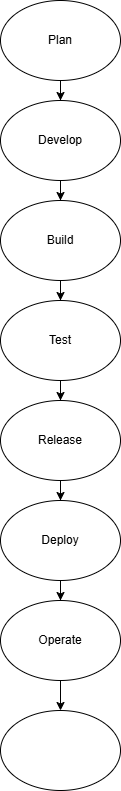

The diagram above was exported from draw.io. Its source (the exported page's mxGraphModel, read from the mxfile embedded in the PNG):
<mxGraphModel dx="1042" dy="1827" grid="1" gridSize="10" guides="1" tooltips="1" connect="1" arrows="1" fold="1" page="1" pageScale="1" pageWidth="827" pageHeight="1169" math="0" shadow="0">
  <root>
    <mxCell id="0" />
    <mxCell id="1" parent="0" />
    <mxCell id="cwZI_N1LVg-OYpcK9UdJ-3" edge="1" parent="1" source="cwZI_N1LVg-OYpcK9UdJ-1" style="edgeStyle=orthogonalEdgeStyle;rounded=0;orthogonalLoop=1;jettySize=auto;html=1;" target="cwZI_N1LVg-OYpcK9UdJ-2" value="">
      <mxGeometry relative="1" as="geometry" />
    </mxCell>
    <mxCell id="cwZI_N1LVg-OYpcK9UdJ-1" parent="1" style="ellipse;whiteSpace=wrap;html=1;" value="Plan" vertex="1">
      <mxGeometry height="80" width="120" x="294" y="-10" as="geometry" />
    </mxCell>
    <mxCell id="cwZI_N1LVg-OYpcK9UdJ-5" edge="1" parent="1" source="cwZI_N1LVg-OYpcK9UdJ-2" style="edgeStyle=orthogonalEdgeStyle;rounded=0;orthogonalLoop=1;jettySize=auto;html=1;" target="cwZI_N1LVg-OYpcK9UdJ-4" value="">
      <mxGeometry relative="1" as="geometry" />
    </mxCell>
    <mxCell id="cwZI_N1LVg-OYpcK9UdJ-2" parent="1" style="ellipse;whiteSpace=wrap;html=1;" value="Develop" vertex="1">
      <mxGeometry height="80" width="120" x="294" y="90" as="geometry" />
    </mxCell>
    <mxCell id="cwZI_N1LVg-OYpcK9UdJ-8" edge="1" parent="1" source="cwZI_N1LVg-OYpcK9UdJ-4" style="edgeStyle=orthogonalEdgeStyle;rounded=0;orthogonalLoop=1;jettySize=auto;html=1;" target="cwZI_N1LVg-OYpcK9UdJ-6" value="">
      <mxGeometry relative="1" as="geometry" />
    </mxCell>
    <mxCell id="cwZI_N1LVg-OYpcK9UdJ-4" parent="1" style="ellipse;whiteSpace=wrap;html=1;" value="Build" vertex="1">
      <mxGeometry height="80" width="120" x="294" y="190" as="geometry" />
    </mxCell>
    <mxCell id="cwZI_N1LVg-OYpcK9UdJ-9" edge="1" parent="1" source="cwZI_N1LVg-OYpcK9UdJ-6" style="edgeStyle=orthogonalEdgeStyle;rounded=0;orthogonalLoop=1;jettySize=auto;html=1;" target="cwZI_N1LVg-OYpcK9UdJ-7" value="">
      <mxGeometry relative="1" as="geometry" />
    </mxCell>
    <mxCell id="cwZI_N1LVg-OYpcK9UdJ-6" parent="1" style="ellipse;whiteSpace=wrap;html=1;" value="Test" vertex="1">
      <mxGeometry height="80" width="120" x="294" y="290" as="geometry" />
    </mxCell>
    <mxCell id="cwZI_N1LVg-OYpcK9UdJ-11" edge="1" parent="1" source="cwZI_N1LVg-OYpcK9UdJ-7" style="edgeStyle=orthogonalEdgeStyle;rounded=0;orthogonalLoop=1;jettySize=auto;html=1;" target="cwZI_N1LVg-OYpcK9UdJ-10" value="">
      <mxGeometry relative="1" as="geometry" />
    </mxCell>
    <mxCell id="cwZI_N1LVg-OYpcK9UdJ-7" parent="1" style="ellipse;whiteSpace=wrap;html=1;" value="Release" vertex="1">
      <mxGeometry height="80" width="120" x="294" y="390" as="geometry" />
    </mxCell>
    <mxCell id="cwZI_N1LVg-OYpcK9UdJ-14" edge="1" parent="1" source="cwZI_N1LVg-OYpcK9UdJ-10" style="edgeStyle=orthogonalEdgeStyle;rounded=0;orthogonalLoop=1;jettySize=auto;html=1;" target="cwZI_N1LVg-OYpcK9UdJ-13" value="">
      <mxGeometry relative="1" as="geometry" />
    </mxCell>
    <mxCell id="cwZI_N1LVg-OYpcK9UdJ-10" parent="1" style="ellipse;whiteSpace=wrap;html=1;" value="Deploy" vertex="1">
      <mxGeometry height="80" width="120" x="294" y="490" as="geometry" />
    </mxCell>
    <mxCell id="cwZI_N1LVg-OYpcK9UdJ-12" parent="1" style="ellipse;whiteSpace=wrap;html=1;" value="" vertex="1">
      <mxGeometry height="80" width="120" x="294" y="700" as="geometry" />
    </mxCell>
    <mxCell id="cwZI_N1LVg-OYpcK9UdJ-15" edge="1" parent="1" source="cwZI_N1LVg-OYpcK9UdJ-13" style="edgeStyle=orthogonalEdgeStyle;rounded=0;orthogonalLoop=1;jettySize=auto;html=1;" target="cwZI_N1LVg-OYpcK9UdJ-12" value="">
      <mxGeometry relative="1" as="geometry" />
    </mxCell>
    <mxCell id="cwZI_N1LVg-OYpcK9UdJ-13" parent="1" style="ellipse;whiteSpace=wrap;html=1;" value="Operate" vertex="1">
      <mxGeometry height="80" width="120" x="294" y="590" as="geometry" />
    </mxCell>
  </root>
</mxGraphModel>